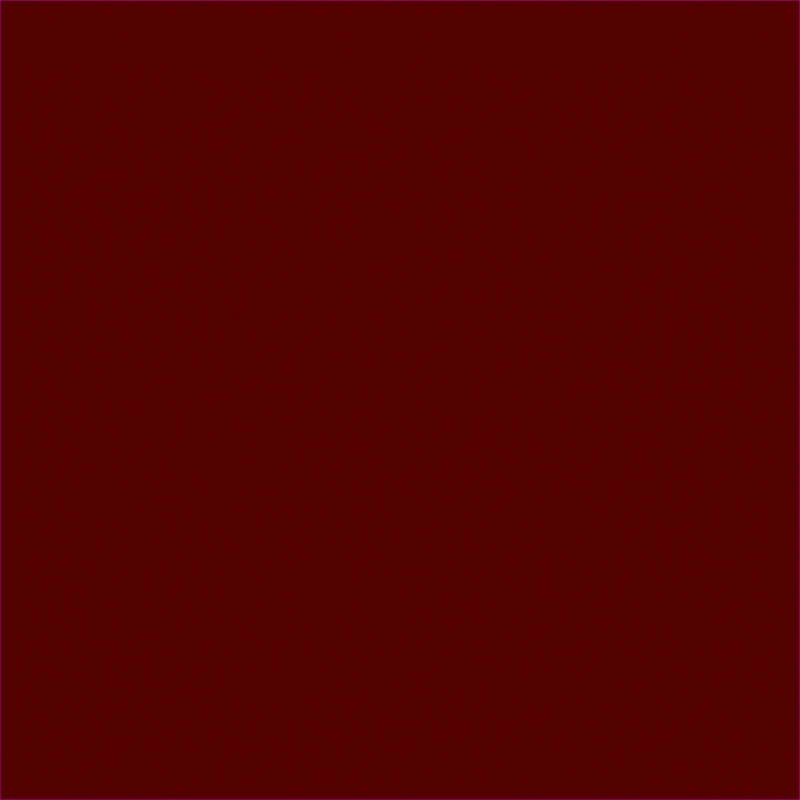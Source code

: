 # Source: goldCoinPileBake.blend  (saved by Blender 4.2.66; exported with 4.5.12 LTS)
import bpy
from mathutils import Matrix  # noqa: F401  (used for matrix-valued properties, if any)

bpy.ops.wm.read_factory_settings(use_empty=True)
scene = bpy.context.scene
scene.name = 'Scene'

# ---- collections
col_collection = bpy.data.collections.new('Collection'); scene.collection.children.link(col_collection)

# ---- images (referenced by path relative to the original .blend; pixels are not part of the script)
import os
ASSET_DIR = os.environ.get("B2B_ASSET_DIR", "")  # directory of the original .blend (textures are referenced by path, not embedded)
HERE = os.path.dirname(os.path.abspath(__file__))  # packed textures are extracted next to this script under _unpacked/

def load_image(name, relpath, width, height, colorspace="sRGB"):
    """Load a texture the original file referenced (path relative to the .blend, or extracted next to this script)."""
    p = next((c for c in (os.path.join(HERE, relpath), os.path.join(ASSET_DIR, relpath)) if relpath and os.path.exists(c)), "")
    if p:
        img = bpy.data.images.load(p, check_existing=True)
        img.name = name
    else:  # same state as the original file: an image datablock whose file is absent (Cycles renders it pink)
        img = bpy.data.images.new(name, width, height)
        img.source = "FILE"
        img.filepath = "//" + (relpath or name)
    img.colorspace_settings.name = colorspace
    return img
img_aobake = load_image('AOBake', 'AOBake.png', 1024, 1024, 'sRGB')
img_diffuse = load_image('Diffuse', 'Diffuse.png', 1024, 1024, 'sRGB')
img_roughness = load_image('Roughness', 'Roughness.png', 1024, 1024, 'sRGB')
img_normal = load_image('Normal', 'Normal.png', 1024, 1024, 'Non-Color')
img_luciferiantowers_png = load_image('LuciferianTowers.png', 'LuciferianTowers.png', 1024, 1024, 'sRGB')

# ---- materials (node trees are filled in below, after node groups)
mat_gold = bpy.data.materials.new('Gold')
mat_lores = bpy.data.materials.new('LoRes')

# ---- node groups
ng_tiling_noise = bpy.data.node_groups.new('Tiling Noise', 'GeometryNodeTree')
_s = ng_tiling_noise.interface.new_socket(name='Result', in_out='OUTPUT', socket_type='NodeSocketFloat')
_N = ng_tiling_noise.nodes; _L = ng_tiling_noise.links
n0 = _N.new('NodeGroupOutput'); n0.name = 'Group Output'; n0.location = (1060, 0)
n1 = _N.new('NodeGroupInput'); n1.name = 'Group Input'; n1.location = (-1070, 0)
n2 = _N.new('ShaderNodeTexNoise'); n2.name = 'Noise Texture'; n2.location = (-250, -830)
n2.inputs[2].default_value = 0.3
n2.inputs[3].default_value = 2.03
n2.inputs[4].default_value = 0.4763
n2.inputs[5].default_value = 1.9
n2.inputs[8].default_value = 0.33
n3 = _N.new('ShaderNodeTexNoise'); n3.name = 'Noise Texture.001'; n3.location = (-250, -530)
n3.inputs[2].default_value = 0.3
n3.inputs[3].default_value = 2.03
n3.inputs[4].default_value = 0.4763
n3.inputs[5].default_value = 1.9
n3.inputs[8].default_value = 0.33
n4 = _N.new('GeometryNodeInputPosition'); n4.name = 'Position'; n4.location = (-850, -950)
n5 = _N.new('ShaderNodeVectorMath'); n5.name = 'Vector Math'; n5.location = (-410, -530)
n5.inputs[1].default_value = (10.0, 0.0, 0.0)
n6 = _N.new('NodeReroute'); n6.name = 'Reroute.004'; n6.location = (-610, -990)
n6.width = 16
n6.socket_idname = 'NodeSocketVector'
n7 = _N.new('ShaderNodeMix'); n7.name = 'Mix'; n7.location = (210, -430)
n8 = _N.new('ShaderNodeSeparateXYZ'); n8.name = 'Separate XYZ'; n8.location = (-430, -150)
n9 = _N.new('GeometryNodeInputPosition'); n9.name = 'Position.001'; n9.location = (-610, -150)
n10 = _N.new('ShaderNodeMapRange'); n10.name = 'Map Range'; n10.location = (-270, -150)
n10.inputs[1].default_value = -5.0
n10.inputs[2].default_value = 5.0
n11 = _N.new('ShaderNodeTexNoise'); n11.name = 'Noise Texture.002'; n11.location = (-270, 270)
n11.inputs[2].default_value = 0.3
n11.inputs[3].default_value = 2.03
n11.inputs[4].default_value = 0.4763
n11.inputs[5].default_value = 1.9
n11.inputs[8].default_value = 0.33
n12 = _N.new('ShaderNodeTexNoise'); n12.name = 'Noise Texture.003'; n12.location = (-270, 570)
n12.inputs[2].default_value = 0.3
n12.inputs[3].default_value = 2.03
n12.inputs[4].default_value = 0.4763
n12.inputs[5].default_value = 1.9
n12.inputs[8].default_value = 0.33
n13 = _N.new('GeometryNodeInputPosition'); n13.name = 'Position.002'; n13.location = (-870, 150)
n14 = _N.new('ShaderNodeVectorMath'); n14.name = 'Vector Math.001'; n14.location = (-430, 570)
n14.inputs[1].default_value = (10.0, 10.0, 0.0)
n15 = _N.new('NodeReroute'); n15.name = 'Reroute.005'; n15.location = (-630, 110)
n15.width = 16
n15.socket_idname = 'NodeSocketVector'
n16 = _N.new('ShaderNodeMix'); n16.name = 'Mix.001'; n16.location = (190, 670)
n17 = _N.new('ShaderNodeSeparateXYZ'); n17.name = 'Separate XYZ.001'; n17.location = (-490, 950)
n18 = _N.new('GeometryNodeInputPosition'); n18.name = 'Position.003'; n18.location = (-670, 950)
n19 = _N.new('ShaderNodeMapRange'); n19.name = 'Map Range.001'; n19.location = (-290, 950)
n19.inputs[1].default_value = -5.0
n19.inputs[2].default_value = 5.0
n20 = _N.new('ShaderNodeVectorMath'); n20.name = 'Vector Math.002'; n20.location = (-470, 250)
n20.inputs[1].default_value = (0.0, 10.0, 0.0)
n21 = _N.new('ShaderNodeMix'); n21.name = 'Mix.002'; n21.location = (870, 710)
n22 = _N.new('ShaderNodeSeparateXYZ'); n22.name = 'Separate XYZ.002'; n22.location = (190, 990)
n23 = _N.new('GeometryNodeInputPosition'); n23.name = 'Position.004'; n23.location = (10, 990)
n24 = _N.new('ShaderNodeMapRange'); n24.name = 'Map Range.002'; n24.location = (390, 990)
n24.inputs[1].default_value = -5.0
n24.inputs[2].default_value = 5.0
_L.new(n6.outputs[0], n5.inputs[0])
_L.new(n13.outputs[0], n15.inputs[0])
_L.new(n14.outputs[0], n12.inputs[0])
_L.new(n15.outputs[0], n14.inputs[0])
_L.new(n18.outputs[0], n17.inputs[0])
_L.new(n8.outputs[0], n10.inputs[0])
_L.new(n24.outputs[0], n21.inputs[0])
_L.new(n9.outputs[0], n8.inputs[0])
_L.new(n23.outputs[0], n22.inputs[0])
_L.new(n12.outputs[0], n16.inputs[2])
_L.new(n19.outputs[0], n16.inputs[0])
_L.new(n11.outputs[0], n16.inputs[3])
_L.new(n6.outputs[0], n2.inputs[0])
_L.new(n7.outputs[0], n21.inputs[3])
_L.new(n10.outputs[0], n7.inputs[0])
_L.new(n5.outputs[0], n3.inputs[0])
_L.new(n17.outputs[0], n19.inputs[0])
_L.new(n4.outputs[0], n6.inputs[0])
_L.new(n16.outputs[0], n21.inputs[2])
_L.new(n22.outputs[1], n24.inputs[0])
_L.new(n3.outputs[0], n7.inputs[2])
_L.new(n20.outputs[0], n11.inputs[0])
_L.new(n2.outputs[0], n7.inputs[3])
_L.new(n15.outputs[0], n20.inputs[0])
_L.new(n21.outputs[0], n0.inputs[0])
n0.is_active_output = True
ng_geometry_nodes = bpy.data.node_groups.new('Geometry Nodes', 'GeometryNodeTree')
_s = ng_geometry_nodes.interface.new_socket(name='Geometry', in_out='OUTPUT', socket_type='NodeSocketGeometry')
_s = ng_geometry_nodes.interface.new_socket(name='Geometry', in_out='INPUT', socket_type='NodeSocketGeometry')
ng_geometry_nodes.is_modifier = True
_N = ng_geometry_nodes.nodes; _L = ng_geometry_nodes.links
n0 = _N.new('NodeGroupOutput'); n0.name = 'Group Output'; n0.location = (2260, 220)
n1 = _N.new('GeometryNodeMeshGrid'); n1.name = 'Grid'; n1.location = (-1740, 800)
n1.inputs[0].default_value = 10.0
n1.inputs[1].default_value = 10.0
n1.inputs[2].default_value = 100
n1.inputs[3].default_value = 100
n2 = _N.new('GeometryNodeSetPosition'); n2.name = 'Set Position'; n2.location = (-1220, 700)
n3 = _N.new('ShaderNodeCombineXYZ'); n3.name = 'Combine XYZ'; n3.location = (-1400, 620)
n4 = _N.new('ShaderNodeMath'); n4.name = 'Math'; n4.location = (-1580, 580)
n4.operation = 'MULTIPLY'
n5 = _N.new('ShaderNodeValue'); n5.name = 'Value'; n5.location = (-1800, 460)
n5.label = 'Height'
n5.outputs[0].default_value = 3.0
n6 = _N.new('GeometryNodeMeshCylinder'); n6.name = 'Cylinder'; n6.location = (60, 440)
n6.inputs[3].default_value = 0.15
n6.inputs[4].default_value = 0.03
n7 = _N.new('GeometryNodeDistributePointsOnFaces'); n7.name = 'Distribute Points on Faces'; n7.location = (40, 700)
n7.distribute_method = 'POISSON'
n7.inputs[2].default_value = 0.25
n7.inputs[3].default_value = 200.0
n7.inputs[4].default_value = 25.0
n7.inputs[6].default_value = 157
n8 = _N.new('GeometryNodeInstanceOnPoints'); n8.name = 'Instance on Points'; n8.location = (520, 580)
n9 = _N.new('GeometryNodeSetMaterial'); n9.name = 'Set Material'; n9.location = (2080, 220)
n9.inputs[2].default_value = mat_gold
n10 = _N.new('GeometryNodeRealizeInstances'); n10.name = 'Realize Instances'; n10.location = (680, 580)
n11 = _N.new('GeometryNodeSetPosition'); n11.name = 'Set Position.001'; n11.location = (-900, 920)
n11.inputs[3].default_value = (0.0, 0.0, 0.1)
n12 = _N.new('GeometryNodeJoinGeometry'); n12.name = 'Join Geometry'; n12.location = (-140, 700)
n13 = _N.new('GeometryNodeSetPosition'); n13.name = 'Set Position.002'; n13.location = (-900, 1140)
n13.inputs[3].default_value = (0.0, 0.0, 0.2)
n14 = _N.new('FunctionNodeRandomValue'); n14.name = 'Random Value.001'; n14.location = (-200, 340)
n14.inputs[1].default_value = (0.5, 0.5, 0.0)
n14.inputs[2].default_value = 0.6
n15 = _N.new('GeometryNodeSetPosition'); n15.name = 'Set Position.003'; n15.location = (-900, 1360)
n15.inputs[3].default_value = (0.0, 0.0, 0.3)
n16 = _N.new('GeometryNodeSetPosition'); n16.name = 'Set Position.004'; n16.location = (-900, 1580)
n16.inputs[3].default_value = (0.0, 0.0, 0.4)
n17 = _N.new('GeometryNodeSetPosition'); n17.name = 'Set Position.005'; n17.location = (-900, 1800)
n17.inputs[3].default_value = (0.0, 0.0, 0.4)
n18 = _N.new('NodeReroute'); n18.name = 'Reroute'; n18.location = (-939, 1431)
n18.width = 16
n18.socket_idname = 'NodeSocketGeometry'
n19 = _N.new('GeometryNodeJoinGeometry'); n19.name = 'Join Geometry.001'; n19.location = (920, 340)
n20 = _N.new('NodeReroute'); n20.name = 'Reroute.001'; n20.location = (-580, 240)
n20.width = 16
n20.socket_idname = 'NodeSocketGeometry'
n21 = _N.new('GeometryNodeSetShadeSmooth'); n21.name = 'Set Shade Smooth'; n21.location = (680, 340)
n22 = _N.new('FunctionNodeAlignRotationToVector'); n22.name = 'Align Rotation to Vector'; n22.location = (40, 140)
n22.inputs[1].default_value = 0.8633
n23 = _N.new('GeometryNodeInputNormal'); n23.name = 'Normal'; n23.location = (-600, -140)
n23.legacy_corner_normals = True
n24 = _N.new('GeometryNodeSampleNearestSurface'); n24.name = 'Sample Nearest Surface'; n24.location = (-420, -40)
n24.data_type = 'FLOAT_VECTOR'
n25 = _N.new('FunctionNodeRandomValue'); n25.name = 'Random Value'; n25.location = (-140, 160)
n25.data_type = 'FLOAT_VECTOR'
n25.inputs[1].default_value = (360.0, 360.0, 360.0)
n26 = _N.new('GeometryNodeSetPosition'); n26.name = 'Set Position.006'; n26.location = (1160, 120)
n26.inputs[3].default_value = (10.0, 0.0, 0.0)
n27 = _N.new('GeometryNodeJoinGeometry'); n27.name = 'Join Geometry.002'; n27.location = (1460, 200)
n28 = _N.new('GeometryNodeSetPosition'); n28.name = 'Set Position.007'; n28.location = (1160, -100)
n28.inputs[3].default_value = (-10.0, 0.0, 0.0)
n29 = _N.new('NodeReroute'); n29.name = 'Reroute.002'; n29.location = (1116, 160)
n29.width = 16
n29.socket_idname = 'NodeSocketGeometry'
n30 = _N.new('GeometryNodeSetPosition'); n30.name = 'Set Position.008'; n30.location = (1660, 60)
n30.inputs[3].default_value = (0.0, 10.0, 0.0)
n31 = _N.new('GeometryNodeSetPosition'); n31.name = 'Set Position.009'; n31.location = (1660, -160)
n31.inputs[3].default_value = (0.0, -10.0, 0.0)
n32 = _N.new('GeometryNodeJoinGeometry'); n32.name = 'Join Geometry.003'; n32.location = (1900, 220)
n33 = _N.new('GeometryNodeGroup'); n33.name = 'Group'; n33.location = (-1800, 580)
n33.node_tree = ng_tiling_noise
n34 = _N.new('FunctionNodeRandomValue'); n34.name = 'Random Value.002'; n34.location = (-100, 980)
n34.inputs[8].default_value = 110
n35 = _N.new('GeometryNodeStoreNamedAttribute'); n35.name = 'Store Named Attribute'; n35.location = (320, 761)
n35.inputs[2].default_value = 'grime'
n36 = _N.new('ShaderNodeMath'); n36.name = 'Math.001'; n36.location = (80, 960)
n36.operation = 'POWER'
n36.use_clamp = True
n36.inputs[1].default_value = 4.0
_L.new(n1.outputs[0], n2.inputs[0])
_L.new(n3.outputs[0], n2.inputs[3])
_L.new(n4.outputs[0], n3.inputs[2])
_L.new(n5.outputs[0], n4.inputs[1])
_L.new(n35.outputs[0], n8.inputs[0])
_L.new(n6.outputs[0], n8.inputs[2])
_L.new(n9.outputs[0], n0.inputs[0])
_L.new(n8.outputs[0], n10.inputs[0])
_L.new(n2.outputs[0], n11.inputs[0])
_L.new(n20.outputs[0], n12.inputs[0])
_L.new(n12.outputs[0], n7.inputs[0])
_L.new(n11.outputs[0], n12.inputs[0])
_L.new(n2.outputs[0], n13.inputs[0])
_L.new(n13.outputs[0], n12.inputs[0])
_L.new(n14.outputs[1], n8.inputs[6])
_L.new(n15.outputs[0], n12.inputs[0])
_L.new(n2.outputs[0], n15.inputs[0])
_L.new(n18.outputs[0], n16.inputs[0])
_L.new(n16.outputs[0], n12.inputs[0])
_L.new(n2.outputs[0], n18.inputs[0])
_L.new(n18.outputs[0], n17.inputs[0])
_L.new(n17.outputs[0], n12.inputs[0])
_L.new(n10.outputs[0], n19.inputs[0])
_L.new(n2.outputs[0], n20.inputs[0])
_L.new(n21.outputs[0], n19.inputs[0])
_L.new(n20.outputs[0], n21.inputs[0])
_L.new(n22.outputs[0], n8.inputs[5])
_L.new(n20.outputs[0], n24.inputs[0])
_L.new(n23.outputs[0], n24.inputs[1])
_L.new(n24.outputs[0], n22.inputs[2])
_L.new(n25.outputs[0], n22.inputs[0])
_L.new(n26.outputs[0], n27.inputs[0])
_L.new(n19.outputs[0], n27.inputs[0])
_L.new(n29.outputs[0], n26.inputs[0])
_L.new(n19.outputs[0], n29.inputs[0])
_L.new(n29.outputs[0], n28.inputs[0])
_L.new(n28.outputs[0], n27.inputs[0])
_L.new(n27.outputs[0], n30.inputs[0])
_L.new(n27.outputs[0], n31.inputs[0])
_L.new(n27.outputs[0], n32.inputs[0])
_L.new(n30.outputs[0], n32.inputs[0])
_L.new(n31.outputs[0], n32.inputs[0])
_L.new(n32.outputs[0], n9.inputs[0])
_L.new(n33.outputs[0], n4.inputs[0])
_L.new(n7.outputs[0], n35.inputs[0])
_L.new(n36.outputs[0], n35.inputs[3])
_L.new(n34.outputs[1], n36.inputs[0])
n0.is_active_output = True

# ---- material node trees
mat_gold.use_nodes = True; mat_gold.node_tree.nodes.clear()
_N = mat_gold.node_tree.nodes; _L = mat_gold.node_tree.links
n0 = _N.new('ShaderNodeBsdfPrincipled'); n0.name = 'Principled BSDF'; n0.location = (10, 300)
n0.inputs[0].default_value = (0.02198, 0.009817, 0.0, 1.0)
n0.inputs[3].default_value = 4.0
n0.inputs[13].default_value = 1.0
n0.inputs[14].default_value = (1.0, 0.5011, 0.08735, 1.0)
n1 = _N.new('ShaderNodeOutputMaterial'); n1.name = 'Material Output'; n1.location = (300, 300)
n2 = _N.new('ShaderNodeAttribute'); n2.name = 'Attribute'; n2.location = (-920, 340)
n2.attribute_name = 'grime'
n3 = _N.new('NodeReroute'); n3.name = 'Reroute'; n3.location = (-580, 300)
n3.width = 16
n3.socket_idname = 'NodeSocketFloat'
n4 = _N.new('ShaderNodeMapRange'); n4.name = 'Map Range'; n4.location = (-320, 560)
n4.inputs[3].default_value = 1.0
n4.inputs[4].default_value = 0.0
_L.new(n0.outputs[0], n1.inputs[0])
_L.new(n3.outputs[0], n0.inputs[2])
_L.new(n2.outputs[2], n3.inputs[0])
_L.new(n3.outputs[0], n4.inputs[0])
_L.new(n4.outputs[0], n0.inputs[1])
n1.is_active_output = True
mat_lores.use_nodes = True; mat_lores.node_tree.nodes.clear()
_N = mat_lores.node_tree.nodes; _L = mat_lores.node_tree.links
n0 = _N.new('ShaderNodeBsdfPrincipled'); n0.name = 'Principled BSDF'; n0.location = (150, 300)
n0.inputs[14].default_value = (1.0, 0.4244, 0.0, 1.0)
n1 = _N.new('ShaderNodeOutputMaterial'); n1.name = 'Material Output'; n1.location = (440, 300)
n2 = _N.new('ShaderNodeTexImage'); n2.name = 'Image Texture'; n2.location = (-1060, 500)
n2.image = img_aobake
n3 = _N.new('ShaderNodeTexImage'); n3.name = 'Image Texture.001'; n3.location = (-1060, 840)
n3.image = img_diffuse
n4 = _N.new('ShaderNodeTexImage'); n4.name = 'Image Texture.002'; n4.location = (-1060, 180)
n4.image = img_roughness
n5 = _N.new('ShaderNodeTexImage'); n5.name = 'Image Texture.003'; n5.location = (-1040, -540)
n5.image = img_normal
n6 = _N.new('ShaderNodeMix'); n6.name = 'Mix'; n6.location = (-80, 560)
n6.data_type = 'RGBA'
n6.blend_type = 'MULTIPLY'
n6.inputs[0].default_value = 1.0
n6.inputs[6].default_value = (0.05776, 0.01756, 0.0, 1.0)
n7 = _N.new('ShaderNodeMapRange'); n7.name = 'Map Range'; n7.location = (-480, 320)
n7.inputs[3].default_value = 1.0
n7.inputs[4].default_value = 0.0
n8 = _N.new('ShaderNodeMapRange'); n8.name = 'Map Range.001'; n8.location = (-600, 60)
n8.inputs[4].default_value = 0.1
n9 = _N.new('ShaderNodeNormalMap'); n9.name = 'Normal Map'; n9.location = (-680, -580)
n9.inputs[0].default_value = 4.0
n10 = _N.new('ShaderNodeBrightContrast'); n10.name = 'Brightness/Contrast'; n10.location = (-780, 680)
n10.inputs[1].default_value = 1.0
n11 = _N.new('ShaderNodeValToRGB'); n11.name = 'Color Ramp'; n11.location = (-500, 720)
while len(n11.color_ramp.elements) > 1: n11.color_ramp.elements.remove(n11.color_ramp.elements[-1])
n11.color_ramp.elements[0].position = 0.0; n11.color_ramp.elements[0].color = (1.0, 0.4179, 0.0, 1.0)
_e = n11.color_ramp.elements.new(1.0); _e.color = (0.2208, 0.1012, 0.02661, 1.0)
n12 = _N.new('ShaderNodeUVMap'); n12.name = 'UV Map'; n12.location = (-1980, 300)
n12.uv_map = 'UVMap'
n13 = _N.new('NodeReroute'); n13.name = 'Reroute'; n13.location = (-1312, 441)
n13.width = 16
n13.socket_idname = 'NodeSocketVector'
n14 = _N.new('ShaderNodeVectorMath'); n14.name = 'Vector Math'; n14.location = (-1680, 360)
n14.operation = 'MULTIPLY'
n14.inputs[1].default_value = (2.0, 2.0, 2.0)
_L.new(n0.outputs[0], n1.inputs[0])
_L.new(n8.outputs[0], n0.inputs[2])
_L.new(n6.outputs[2], n0.inputs[0])
_L.new(n2.outputs[0], n6.inputs[7])
_L.new(n4.outputs[0], n7.inputs[0])
_L.new(n7.outputs[0], n0.inputs[1])
_L.new(n4.outputs[0], n8.inputs[0])
_L.new(n5.outputs[0], n9.inputs[1])
_L.new(n9.outputs[0], n0.inputs[5])
_L.new(n3.outputs[0], n10.inputs[0])
_L.new(n2.outputs[0], n11.inputs[0])
_L.new(n13.outputs[0], n3.inputs[0])
_L.new(n14.outputs[0], n13.inputs[0])
_L.new(n13.outputs[0], n4.inputs[0])
_L.new(n13.outputs[0], n2.inputs[0])
_L.new(n13.outputs[0], n5.inputs[0])
_L.new(n12.outputs[0], n14.inputs[0])
n1.is_active_output = True

# ---- world
world_world = bpy.data.worlds.new('World'); scene.world = world_world
world_world.use_nodes = True; world_world.node_tree.nodes.clear()
_N = world_world.node_tree.nodes; _L = world_world.node_tree.links
n0 = _N.new('ShaderNodeOutputWorld'); n0.name = 'World Output'; n0.location = (300, 300)
n1 = _N.new('ShaderNodeBackground'); n1.name = 'Background'; n1.location = (10, 300)
n2 = _N.new('ShaderNodeTexEnvironment'); n2.name = 'Environment Texture'; n2.location = (-300, 300)
n2.image = img_luciferiantowers_png
_L.new(n1.outputs[0], n0.inputs[0])
_L.new(n2.outputs[0], n1.inputs[0])
n0.is_active_output = True
world_world.color = (0.05088, 0.05088, 0.05088)
world_world.sun_shadow_jitter_overblur = 0.0

# ---- cameras
cam_camera_001 = bpy.data.cameras.new('Camera.001')
cam_camera_001.type = 'ORTHO'
cam_camera_001.ortho_scale = 10.0

# ---- lights
light_sun = bpy.data.lights.new('Sun', 'SUN')

# ---- meshes
me_plane = bpy.data.meshes.new('Plane')
me_plane.from_pydata([], [], [])
_uv = me_plane.uv_layers.new(name='UVMap')
_uv.uv.foreach_set('vector', [])
me_plane.materials.append(mat_gold)
me_plane.update()
me_plane_001 = bpy.data.meshes.new('Plane.001')
me_plane_001.from_pydata([(-1.0, -1.0, 0.0), (1.0, -1.0, 0.0), (-1.0, 1.0, 0.0), (1.0, 1.0, 0.0)], [], [(0, 1, 3, 2)])
_uv = me_plane_001.uv_layers.new(name='UVMap')
_uv.uv.foreach_set('vector', [0.0, 0.0, 1.0, 0.0, 1.0, 1.0, 0.0, 1.0])
me_plane_001.materials.append(mat_lores)
me_plane_001.update()

# ---- objects
ob_geonodes = bpy.data.objects.new('GeoNodes', me_plane)
ob_camera = bpy.data.objects.new('Camera', cam_camera_001)
ob_sun = bpy.data.objects.new('Sun', light_sun)
ob_lores = bpy.data.objects.new('LoRes', me_plane_001)

# ---- transforms, parenting, visibility, modifiers, constraints
ob_geonodes.location = (0.0, 0.0, 0.0)
ob_geonodes.hide_render = True
_m = ob_geonodes.modifiers.new('GeometryNodes', 'NODES')
_m.node_group = ng_geometry_nodes
ob_camera.location = (0.0, 0.0, 17.51)
ob_sun.location = (0.0, 0.0, 5.546)
ob_sun.rotation_euler = (0.782, -0.0, 0.0)
ob_lores.location = (0.0, 0.0, 2.872)
ob_lores.scale = (5.0, 5.0, 1.0)

# ---- collection membership
col_collection.objects.link(ob_geonodes)
col_collection.objects.link(ob_camera)
col_collection.objects.link(ob_sun)
col_collection.objects.link(ob_lores)

# ---- scene / render settings (as saved in the file)
scene.camera = ob_camera
scene.frame_start = 1; scene.frame_end = 250; scene.frame_set(1)
scene.render.engine = 'BLENDER_EEVEE_NEXT'
scene.render.resolution_x = 1024
scene.render.resolution_y = 1024
scene.cycles.bake_type = 'DIFFUSE'
bpy.context.view_layer.update()
